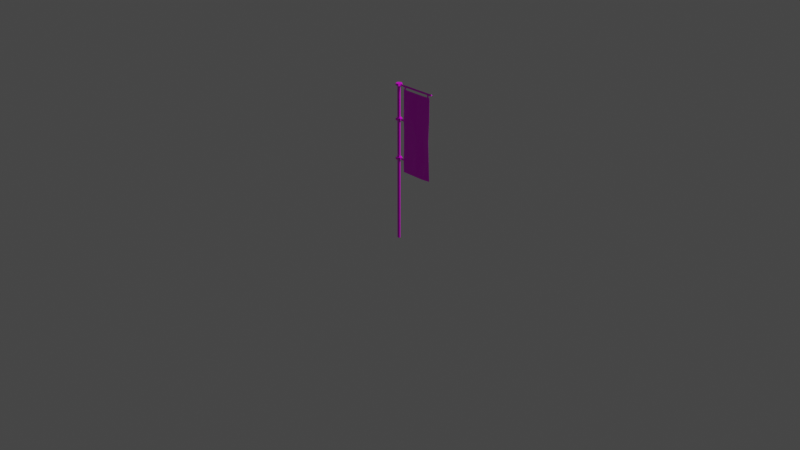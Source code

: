 # Source: hata.blend  (saved by Blender 3.4.6; exported with 4.5.12 LTS)
import bpy
from mathutils import Matrix  # noqa: F401  (used for matrix-valued properties, if any)

bpy.ops.wm.read_factory_settings(use_empty=True)
scene = bpy.context.scene
scene.name = 'Scene'

# ---- collections
col_collection = bpy.data.collections.new('Collection'); scene.collection.children.link(col_collection)

# ---- images (referenced by path relative to the original .blend; pixels are not part of the script)
import os
ASSET_DIR = os.environ.get("B2B_ASSET_DIR", "")  # directory of the original .blend (textures are referenced by path, not embedded)
HERE = os.path.dirname(os.path.abspath(__file__))  # packed textures are extracted next to this script under _unpacked/

def load_image(name, relpath, width, height, colorspace="sRGB"):
    """Load a texture the original file referenced (path relative to the .blend, or extracted next to this script)."""
    p = next((c for c in (os.path.join(HERE, relpath), os.path.join(ASSET_DIR, relpath)) if relpath and os.path.exists(c)), "")
    if p:
        img = bpy.data.images.load(p, check_existing=True)
        img.name = name
    else:  # same state as the original file: an image datablock whose file is absent (Cycles renders it pink)
        img = bpy.data.images.new(name, width, height)
        img.source = "FILE"
        img.filepath = "//" + (relpath or name)
    img.colorspace_settings.name = colorspace
    return img
img_color_palette_png = load_image('color_palette.png', 'spatial-unity-starter-template-main/Assets/Space_hari/prehub/color_palette.png', 1024, 1024, 'sRGB')
img_png = load_image('タイトルなし.png', 'タイトルなし.png', 1024, 1024, 'sRGB')

# ---- materials (node trees are filled in below, after node groups)
mat_x = bpy.data.materials.new('マテリアル')
mat_x.use_transparent_shadow = False
mat_001 = bpy.data.materials.new('マテリアル.001')
mat_001.use_transparent_shadow = False

# ---- material node trees
mat_x.use_nodes = True; mat_x.node_tree.nodes.clear()
_N = mat_x.node_tree.nodes; _L = mat_x.node_tree.links
n0 = _N.new('ShaderNodeBsdfPrincipled'); n0.name = 'プリンシプルBSDF'; n0.location = (10, 300)
n0.distribution = 'GGX'
n0.subsurface_method = 'RANDOM_WALK_SKIN'
n0.inputs[3].default_value = 1.45
n0.inputs[27].default_value = (0.0, 0.0, 0.0, 1.0)
n0.inputs[28].default_value = 1.0
n1 = _N.new('ShaderNodeOutputMaterial'); n1.name = 'マテリアル出力'; n1.location = (300, 300)
n2 = _N.new('ShaderNodeTexImage'); n2.name = '画像テクスチャ'; n2.location = (-280, 280)
n2.image = img_color_palette_png
_L.new(n0.outputs[0], n1.inputs[0])
_L.new(n2.outputs[0], n0.inputs[0])
n1.is_active_output = True
mat_001.use_nodes = True; mat_001.node_tree.nodes.clear()
_N = mat_001.node_tree.nodes; _L = mat_001.node_tree.links
n0 = _N.new('ShaderNodeBsdfPrincipled'); n0.name = 'プリンシプルBSDF'; n0.location = (10, 300)
n0.distribution = 'GGX'
n0.subsurface_method = 'RANDOM_WALK_SKIN'
n0.inputs[3].default_value = 1.45
n0.inputs[27].default_value = (0.0, 0.0, 0.0, 1.0)
n0.inputs[28].default_value = 1.0
n1 = _N.new('ShaderNodeOutputMaterial'); n1.name = 'マテリアル出力'; n1.location = (300, 300)
n2 = _N.new('ShaderNodeTexImage'); n2.name = '画像テクスチャ'; n2.location = (-280, 280)
n2.image = img_png
_L.new(n0.outputs[0], n1.inputs[0])
_L.new(n2.outputs[0], n0.inputs[0])
n1.is_active_output = True

# ---- world
world_world = bpy.data.worlds.new('World'); scene.world = world_world
world_world.use_nodes = True; world_world.node_tree.nodes.clear()
_N = world_world.node_tree.nodes; _L = world_world.node_tree.links
n0 = _N.new('ShaderNodeOutputWorld'); n0.name = 'World Output'; n0.location = (300, 300)
n1 = _N.new('ShaderNodeBackground'); n1.name = 'Background'; n1.location = (10, 300)
n1.inputs[0].default_value = (0.05088, 0.05088, 0.05088, 1.0)
_L.new(n1.outputs[0], n0.inputs[0])
n0.is_active_output = True
world_world.color = (0.05088, 0.05088, 0.05088)
world_world.use_sun_shadow = False
world_world.sun_shadow_jitter_overblur = 0.0

# ---- cameras
cam_camera = bpy.data.cameras.new('Camera')
cam_camera.clip_end = 100.0
cam_camera.ortho_scale = 7.314

# ---- lights
light_light = bpy.data.lights.new('Light', 'POINT')
light_light.transmission_factor = 0.0
light_light.energy = 1000.0
light_light.shadow_soft_size = 0.1
light_light.shadow_maximum_resolution = 0.006
light_light.use_absolute_resolution = True

# ---- meshes
me_005 = bpy.data.meshes.new('円柱.005')
me_005.from_pydata([(0.0, 1.0, -1.0), (0.0, 1.0, 1.0), (0.866, -0.5, -1.0), (0.866, -0.5, 1.0), (-0.866, -0.5, -1.0), (-0.866, -0.5, 1.0)], [], [(0, 1, 3, 2), (2, 3, 5, 4), (3, 1, 5), (4, 5, 1, 0), (0, 2, 4)])
_uv = me_005.uv_layers.new(name='UVマップ')
_uv.uv.foreach_set('vector', [0.2223, 0.3673, 0.2223, 0.3855, 0.2102, 0.3855, 0.2102, 0.3673, 0.2102, 0.3673, 0.2102, 0.3855, 0.198, 0.3855, 0.198, 0.3673, 0.2026, 0.3538, 0.195, 0.367, 0.1874, 0.3538, 0.198, 0.3673, 0.198, 0.3855, 0.1859, 0.3855, 0.1859, 0.3673, 0.2132, 0.367, 0.2208, 0.3538, 0.2056, 0.3538])
me_005.materials.append(mat_x)
me_005.update()
me_006 = bpy.data.meshes.new('円柱.006')
me_006.from_pydata([(0.0, 1.0, -1.0), (0.0, 1.0, 1.0), (0.9511, 0.309, -1.0), (0.9511, 0.309, 1.0), (0.5878, -0.809, -1.0), (0.5878, -0.809, 1.0), (-0.5878, -0.809, -1.0), (-0.5878, -0.809, 1.0), (-0.9511, 0.309, -1.0), (-0.9511, 0.309, 1.0)], [], [(0, 1, 3, 2), (2, 3, 5, 4), (4, 5, 7, 6), (3, 1, 9, 7, 5), (6, 7, 9, 8), (8, 9, 1, 0), (0, 2, 4, 6, 8)])
_uv = me_006.uv_layers.new(name='UVマップ')
_uv.uv.foreach_set('vector', [0.211, 0.9715, 0.211, 0.9852, 0.2055, 0.9852, 0.2055, 0.9715, 0.2055, 0.9715, 0.2055, 0.9852, 0.2, 0.9852, 0.2, 0.9715, 0.2, 0.9715, 0.2, 0.9852, 0.1945, 0.9852, 0.1945, 0.9715, 0.1967, 0.9666, 0.1904, 0.9712, 0.1841, 0.9666, 0.1865, 0.9593, 0.1943, 0.9593, 0.1945, 0.9715, 0.1945, 0.9852, 0.189, 0.9852, 0.189, 0.9715, 0.189, 0.9715, 0.189, 0.9852, 0.1835, 0.9852, 0.1835, 0.9715, 0.2041, 0.9712, 0.2104, 0.9666, 0.208, 0.9593, 0.2003, 0.9593, 0.1979, 0.9666])
me_006.materials.append(mat_x)
me_006.update()
me_007 = bpy.data.meshes.new('円柱.007')
me_007.from_pydata([(0.0, 1.0, -1.0), (0.0, 1.0, 1.0), (0.9511, 0.309, -1.0), (0.9511, 0.309, 1.0), (0.5878, -0.809, -1.0), (0.5878, -0.809, 1.0), (-0.5878, -0.809, -1.0), (-0.5878, -0.809, 1.0), (-0.9511, 0.309, -1.0), (-0.9511, 0.309, 1.0)], [], [(0, 1, 3, 2), (2, 3, 5, 4), (4, 5, 7, 6), (3, 1, 9, 7, 5), (6, 7, 9, 8), (8, 9, 1, 0), (0, 2, 4, 6, 8)])
_uv = me_007.uv_layers.new(name='UVマップ')
_uv.uv.foreach_set('vector', [0.211, 0.9715, 0.211, 0.9852, 0.2055, 0.9852, 0.2055, 0.9715, 0.2055, 0.9715, 0.2055, 0.9852, 0.2, 0.9852, 0.2, 0.9715, 0.2, 0.9715, 0.2, 0.9852, 0.1945, 0.9852, 0.1945, 0.9715, 0.1967, 0.9666, 0.1904, 0.9712, 0.1841, 0.9666, 0.1865, 0.9593, 0.1943, 0.9593, 0.1945, 0.9715, 0.1945, 0.9852, 0.189, 0.9852, 0.189, 0.9715, 0.189, 0.9715, 0.189, 0.9852, 0.1835, 0.9852, 0.1835, 0.9715, 0.2041, 0.9712, 0.2104, 0.9666, 0.208, 0.9593, 0.2003, 0.9593, 0.1979, 0.9666])
me_007.materials.append(mat_x)
me_007.update()
me_008 = bpy.data.meshes.new('円柱.008')
me_008.from_pydata([(0.0, 1.0, -1.0), (0.0, 1.0, 1.0), (0.9511, 0.309, -1.0), (0.9511, 0.309, 1.0), (0.5878, -0.809, -1.0), (0.5878, -0.809, 1.0), (-0.5878, -0.809, -1.0), (-0.5878, -0.809, 1.0), (-0.9511, 0.309, -1.0), (-0.9511, 0.309, 1.0)], [], [(0, 1, 3, 2), (2, 3, 5, 4), (4, 5, 7, 6), (3, 1, 9, 7, 5), (6, 7, 9, 8), (8, 9, 1, 0), (0, 2, 4, 6, 8)])
_uv = me_008.uv_layers.new(name='UVマップ')
_uv.uv.foreach_set('vector', [0.211, 0.9715, 0.211, 0.9852, 0.2055, 0.9852, 0.2055, 0.9715, 0.2055, 0.9715, 0.2055, 0.9852, 0.2, 0.9852, 0.2, 0.9715, 0.2, 0.9715, 0.2, 0.9852, 0.1945, 0.9852, 0.1945, 0.9715, 0.1967, 0.9666, 0.1904, 0.9712, 0.1841, 0.9666, 0.1865, 0.9593, 0.1943, 0.9593, 0.1945, 0.9715, 0.1945, 0.9852, 0.189, 0.9852, 0.189, 0.9715, 0.189, 0.9715, 0.189, 0.9852, 0.1835, 0.9852, 0.1835, 0.9715, 0.2041, 0.9712, 0.2104, 0.9666, 0.208, 0.9593, 0.2003, 0.9593, 0.1979, 0.9666])
me_008.materials.append(mat_x)
me_008.update()
me_009 = bpy.data.meshes.new('円柱.009')
me_009.from_pydata([(0.0, 1.0, -1.0), (0.0, 1.0, 1.0), (0.866, -0.5, -1.0), (0.866, -0.5, 1.0), (-0.866, -0.5, -1.0), (-0.866, -0.5, 1.0)], [], [(0, 1, 3, 2), (2, 3, 5, 4), (3, 1, 5), (4, 5, 1, 0), (0, 2, 4)])
_uv = me_009.uv_layers.new(name='UVマップ')
_uv.uv.foreach_set('vector', [0.2148, 0.3754, 0.2148, 0.3841, 0.209, 0.3841, 0.209, 0.3754, 0.209, 0.3754, 0.209, 0.3841, 0.2032, 0.3841, 0.2032, 0.3754, 0.2053, 0.369, 0.2017, 0.3752, 0.1981, 0.369, 0.2032, 0.3754, 0.2032, 0.3841, 0.1974, 0.3841, 0.1974, 0.3754, 0.2104, 0.3752, 0.214, 0.369, 0.2068, 0.369])
me_009.materials.append(mat_x)
me_009.update()
me_001 = bpy.data.meshes.new('平面.001')
me_001.from_pydata([(-1.0, -1.0, 0.0), (0.9714, -1.0, -0.01663), (-1.02, 1.007, -1.613e-10), (1.0, 1.005, -1.023e-10), (-1.0, 0.0, 0.0), (0.0, -1.0, 0.0), (1.0, 9.517e-10, 0.01089), (0.0, 1.0, 0.0), (0.0, 3.76e-10, 0.004301), (-1.0, -0.5, 0.0), (0.5, -1.0, 0.0), (1.0, 0.5, 0.0), (-0.5, 1.0, 0.0), (-1.016, 0.5058, -1.272e-10), (-0.5, -1.0, 0.0), (1.0, -0.5, 0.0), (0.5, 1.0, 0.0), (0.0, 0.5, -0.006585), (0.0, -0.5, 0.004301), (-0.5, 0.0, 0.0), (0.5, -5.757e-10, -0.006585), (0.5, -0.5, -0.02321), (-0.5, -0.5, 0.0), (-0.5, 0.5, 0.01089), (0.5, 0.5, -0.006585), (-1.027, 0.25, 0.0), (-0.5, 0.25, 0.005443), (-1.029, -0.75, 0.0), (-0.5, -0.75, 0.0), (-1.0, -1.0, -0.001295), (0.9714, -1.0, -0.01792), (-1.02, 1.007, -0.001295), (1.0, 1.005, -0.001295), (-1.0, -1.132e-10, -0.001295), (0.0, -1.0, -0.001295), (1.0, 8.385e-10, 0.009591), (0.0, 1.0, -0.001295), (0.0, 2.628e-10, 0.003006), (-1.0, -0.5, -0.001295), (0.5, -1.0, -0.001295), (1.0, 0.5, -0.001295), (-0.5, 1.0, -0.001295), (-1.016, 0.5058, -0.001295), (-0.5, -1.0, -0.001295), (1.0, -0.5, -0.001295), (0.5, 1.0, -0.001295), (0.0, 0.5, -0.00788), (0.0, -0.5, 0.003006), (-0.5, -1.132e-10, -0.001295), (0.5, -6.889e-10, -0.00788), (0.5, -0.5, -0.02451), (-0.5, -0.5, -0.001295), (-0.5, 0.5, 0.009591), (0.5, 0.5, -0.00788), (-1.027, 0.25, -0.001295), (-0.5, 0.25, 0.004148), (-1.029, -0.75, -0.001295), (-0.5, -0.75, -0.001295)], [], [(24, 11, 3, 16), (23, 17, 7, 12), (22, 18, 8, 19), (21, 15, 6, 20), (18, 21, 20, 8), (5, 10, 21, 18), (10, 1, 15, 21), (9, 22, 19, 4), (27, 28, 22, 9), (14, 5, 18, 22, 28), (13, 23, 12, 2), (4, 19, 26, 25), (19, 8, 17, 23, 26), (17, 24, 16, 7), (8, 20, 24, 17), (20, 6, 11, 24), (0, 14, 28, 27), (25, 26, 23, 13), (53, 45, 32, 40), (52, 41, 36, 46), (51, 48, 37, 47), (50, 49, 35, 44), (47, 37, 49, 50), (34, 47, 50, 39), (39, 50, 44, 30), (38, 33, 48, 51), (56, 38, 51, 57), (43, 57, 51, 47, 34), (42, 31, 41, 52), (33, 54, 55, 48), (48, 55, 52, 46, 37), (46, 36, 45, 53), (37, 46, 53, 49), (49, 53, 40, 35), (29, 56, 57, 43), (54, 42, 52, 55)])
_uv = me_001.uv_layers.new(name='UVマップ')
_uv.uv.foreach_set('vector', [0.6404, 0.843, 0.7807, 0.843, 0.7807, 1.093, 0.6404, 1.093, 0.3596, 0.843, 0.5, 0.843, 0.5, 1.093, 0.3596, 1.093, 0.3596, 0.343, 0.5, 0.343, 0.5, 0.593, 0.3596, 0.593, 0.6404, 0.343, 0.7807, 0.343, 0.7807, 0.593, 0.6404, 0.593, 0.5, 0.343, 0.6404, 0.343, 0.6404, 0.593, 0.5, 0.593, 0.5, 0.09301, 0.6404, 0.09301, 0.6404, 0.343, 0.5, 0.343, 0.6404, 0.09301, 0.7807, 0.09301, 0.7807, 0.343, 0.6404, 0.343, 0.2193, 0.343, 0.3596, 0.343, 0.3596, 0.593, 0.2193, 0.593, 0.2193, 0.218, 0.3596, 0.218, 0.3596, 0.343, 0.2193, 0.343, 0.3596, 0.09301, 0.5, 0.09301, 0.5, 0.343, 0.3596, 0.343, 0.3596, 0.218, 0.2193, 0.843, 0.3596, 0.843, 0.3596, 1.093, 0.2193, 1.093, 0.2193, 0.593, 0.3596, 0.593, 0.3596, 0.718, 0.2193, 0.718, 0.3596, 0.593, 0.5, 0.593, 0.5, 0.843, 0.3596, 0.843, 0.3596, 0.718, 0.5, 0.843, 0.6404, 0.843, 0.6404, 1.093, 0.5, 1.093, 0.5, 0.593, 0.6404, 0.593, 0.6404, 0.843, 0.5, 0.843, 0.6404, 0.593, 0.7807, 0.593, 0.7807, 0.843, 0.6404, 0.843, 0.2193, 0.09301, 0.3596, 0.09301, 0.3596, 0.218, 0.2193, 0.218, 0.2193, 0.718, 0.3596, 0.718, 0.3596, 0.843, 0.2193, 0.843, 0.75, 0.75, 0.75, 1.0, 1.0, 1.0, 1.0, 0.75, 0.25, 0.75, 0.25, 1.0, 0.5, 1.0, 0.5, 0.75, 0.25, 0.25, 0.25, 0.5, 0.5, 0.5, 0.5, 0.25, 0.75, 0.25, 0.75, 0.5, 1.0, 0.5, 1.0, 0.25, 0.5, 0.25, 0.5, 0.5, 0.75, 0.5, 0.75, 0.25, 0.5, 0.0, 0.5, 0.25, 0.75, 0.25, 0.75, 0.0, 0.75, 0.0, 0.75, 0.25, 1.0, 0.25, 1.0, 0.0, 0.0, 0.25, 0.0, 0.5, 0.25, 0.5, 0.25, 0.25, 0.0, 0.125, 0.0, 0.25, 0.25, 0.25, 0.25, 0.125, 0.25, 0.0, 0.25, 0.125, 0.25, 0.25, 0.5, 0.25, 0.5, 0.0, 0.0, 0.75, 0.0, 1.0, 0.25, 1.0, 0.25, 0.75, 0.0, 0.5, 0.0, 0.625, 0.25, 0.625, 0.25, 0.5, 0.25, 0.5, 0.25, 0.625, 0.25, 0.75, 0.5, 0.75, 0.5, 0.5, 0.5, 0.75, 0.5, 1.0, 0.75, 1.0, 0.75, 0.75, 0.5, 0.5, 0.5, 0.75, 0.75, 0.75, 0.75, 0.5, 0.75, 0.5, 0.75, 0.75, 1.0, 0.75, 1.0, 0.5, 0.0, 0.0, 0.0, 0.125, 0.25, 0.125, 0.25, 0.0, 0.0, 0.625, 0.0, 0.75, 0.25, 0.75, 0.25, 0.625])
me_001.materials.append(mat_001)
me_001.update()
me_002 = bpy.data.meshes.new('平面.002')
me_002.from_pydata([(-1.0, -1.0, 0.0), (1.0, -1.0, 0.0), (-1.0, 1.0, 0.0), (1.0, 1.0, 0.0)], [], [(0, 1, 3, 2)])
_uv = me_002.uv_layers.new(name='UVマップ')
_uv.uv.foreach_set('vector', [0.2154, 0.4986, 0.185, 0.4986, 0.185, 0.4682, 0.2154, 0.4682])
me_002.materials.append(mat_x)
me_002.update()
me_003 = bpy.data.meshes.new('平面.003')
me_003.from_pydata([(-1.0, -1.0, 0.0), (1.0, -1.0, 0.0), (-1.0, 1.0, 0.0), (1.0, 1.0, 0.0)], [], [(0, 1, 3, 2)])
_uv = me_003.uv_layers.new(name='UVマップ')
_uv.uv.foreach_set('vector', [0.2154, 0.4986, 0.185, 0.4986, 0.185, 0.4682, 0.2154, 0.4682])
me_003.materials.append(mat_x)
me_003.update()
me_004 = bpy.data.meshes.new('平面.004')
me_004.from_pydata([(-1.0, -1.0, 0.0), (1.0, -1.0, 0.0), (-1.0, 1.0, 0.0), (1.0, 1.0, 0.0)], [], [(0, 1, 3, 2)])
_uv = me_004.uv_layers.new(name='UVマップ')
_uv.uv.foreach_set('vector', [0.2154, 0.4986, 0.185, 0.4986, 0.185, 0.4682, 0.2154, 0.4682])
me_004.materials.append(mat_x)
me_004.update()
me_005_1 = bpy.data.meshes.new('平面.005')
me_005_1.from_pydata([(-1.0, -1.0, 0.0), (1.0, -1.0, 0.0), (-1.0, 1.0, 0.0), (1.0, 1.0, 0.0)], [], [(0, 1, 3, 2)])
_uv = me_005_1.uv_layers.new(name='UVマップ')
_uv.uv.foreach_set('vector', [0.2154, 0.4986, 0.185, 0.4986, 0.185, 0.4682, 0.2154, 0.4682])
me_005_1.materials.append(mat_x)
me_005_1.update()

# ---- objects
ob_light = bpy.data.objects.new('Light', light_light)
ob_camera = bpy.data.objects.new('Camera', cam_camera)
ob_x = bpy.data.objects.new('円柱', me_005)
ob_001 = bpy.data.objects.new('円柱.001', me_006)
ob_002 = bpy.data.objects.new('円柱.002', me_007)
ob_003 = bpy.data.objects.new('円柱.003', me_008)
ob_004 = bpy.data.objects.new('円柱.004', me_009)
ob_x_1 = bpy.data.objects.new('平面', me_001)
ob_001_1 = bpy.data.objects.new('平面.001', me_002)
ob_002_1 = bpy.data.objects.new('平面.002', me_003)
ob_003_1 = bpy.data.objects.new('平面.003', me_004)
ob_004_1 = bpy.data.objects.new('平面.004', me_005_1)

# ---- transforms, parenting, visibility, modifiers, constraints
ob_light.location = (4.076, 1.005, 5.904)
ob_light.rotation_euler = (0.6503, 0.05522, 1.866)
ob_light.lock_rotations_4d = False
ob_light.empty_display_type = 'ARROWS'
ob_light.color = (0.0, 0.0, 0.0, 0.0)
ob_light.lineart.crease_threshold = 0.0
ob_camera.location = (7.359, -6.926, 4.958)
ob_camera.rotation_euler = (1.109, 0.0, 0.8149)
ob_camera.lock_rotations_4d = False
ob_camera.empty_display_type = 'ARROWS'
ob_camera.color = (0.0, 0.0, 0.0, 0.0)
ob_camera.display_type = 'WIRE'
ob_camera.lineart.crease_threshold = 0.0
ob_x.location = (0.0, 0.0, 0.6091)
ob_x.scale = (0.018, 0.018, 0.8211)
ob_001.location = (0.0, 0.0, 0.6679)
ob_001.scale = (0.0346, 0.0346, 0.01128)
ob_002.location = (0.0, 0.0, 1.079)
ob_002.scale = (0.0346, 0.0346, 0.01128)
ob_003.location = (0.0, 0.0, 1.433)
ob_003.scale = (0.0346, 0.0346, 0.01128)
ob_004.location = (0.2201, 0.0, 1.433)
ob_004.rotation_euler = (-0.0, 1.571, 0.0)
ob_004.scale = (0.01145, 0.01145, 0.2181)
ob_x_1.location = (0.2399, 0.0, 0.9664)
ob_x_1.rotation_euler = (1.571, -0.0, 0.0)
ob_x_1.scale = (0.1716, 0.4289, 0.8578)
ob_001_1.location = (0.0337, 0.0, 0.6669)
ob_001_1.rotation_euler = (1.571, -0.0, 0.0)
ob_001_1.scale = (0.03, 0.01, 0.01)
_m = ob_001_1.modifiers.new('ソリッド化', 'SOLIDIFY')
ob_002_1.location = (0.0337, 0.0, 1.078)
ob_002_1.rotation_euler = (1.571, -0.0, 0.0)
ob_002_1.scale = (0.03, 0.01, 0.01)
_m = ob_002_1.modifiers.new('ソリッド化', 'SOLIDIFY')
ob_003_1.location = (0.3903, 0.0, 1.416)
ob_003_1.rotation_euler = (1.571, 1.571, 0.0)
ob_003_1.scale = (0.0185, 0.01, 0.01)
_m = ob_003_1.modifiers.new('ソリッド化', 'SOLIDIFY')
ob_004_1.location = (0.08581, 0.0, 1.416)
ob_004_1.rotation_euler = (1.571, 1.571, 0.0)
ob_004_1.scale = (0.0185, 0.01, 0.01)
_m = ob_004_1.modifiers.new('ソリッド化', 'SOLIDIFY')

# ---- collection membership
col_collection.objects.link(ob_light)
col_collection.objects.link(ob_camera)
col_collection.objects.link(ob_x)
col_collection.objects.link(ob_001)
col_collection.objects.link(ob_002)
col_collection.objects.link(ob_003)
col_collection.objects.link(ob_004)
col_collection.objects.link(ob_x_1)
col_collection.objects.link(ob_001_1)
col_collection.objects.link(ob_002_1)
col_collection.objects.link(ob_003_1)
col_collection.objects.link(ob_004_1)

# ---- scene / render settings (as saved in the file)
scene.camera = ob_camera
scene.frame_start = 1; scene.frame_end = 250; scene.frame_set(1)
scene.render.engine = 'BLENDER_EEVEE_NEXT'
scene.cycles.sampling_pattern = 'TABULATED_SOBOL'
scene.cycles.use_light_tree = False
scene.view_settings.view_transform = 'Filmic'
bpy.context.view_layer.update()
